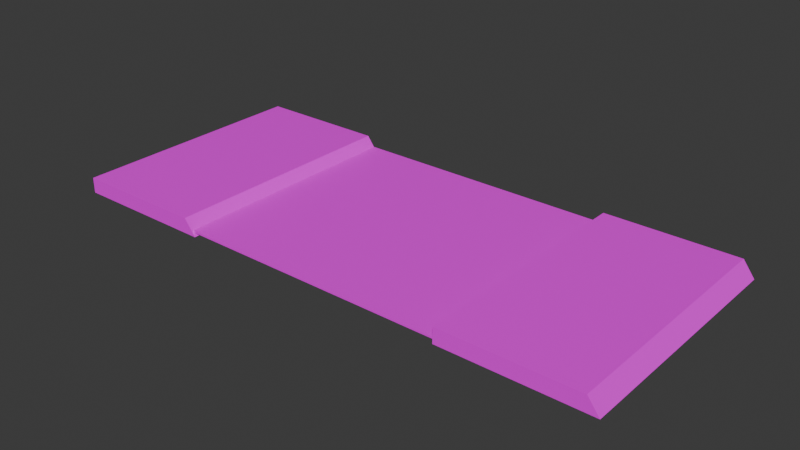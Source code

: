 # Source: road_model_2.blend  (saved by Blender 4.0.36; exported with 4.5.12 LTS)
import bpy
from mathutils import Matrix  # noqa: F401  (used for matrix-valued properties, if any)

bpy.ops.wm.read_factory_settings(use_empty=True)
scene = bpy.context.scene
scene.name = 'Scene'

# ---- collections
col_collection = bpy.data.collections.new('Collection'); scene.collection.children.link(col_collection)

# ---- images (referenced by path relative to the original .blend; pixels are not part of the script)
import os
ASSET_DIR = os.environ.get("B2B_ASSET_DIR", "")  # directory of the original .blend (textures are referenced by path, not embedded)
HERE = os.path.dirname(os.path.abspath(__file__))  # packed textures are extracted next to this script under _unpacked/

def load_image(name, relpath, width, height, colorspace="sRGB"):
    """Load a texture the original file referenced (path relative to the .blend, or extracted next to this script)."""
    p = next((c for c in (os.path.join(HERE, relpath), os.path.join(ASSET_DIR, relpath)) if relpath and os.path.exists(c)), "")
    if p:
        img = bpy.data.images.load(p, check_existing=True)
        img.name = name
    else:  # same state as the original file: an image datablock whose file is absent (Cycles renders it pink)
        img = bpy.data.images.new(name, width, height)
        img.source = "FILE"
        img.filepath = "//" + (relpath or name)
    img.colorspace_settings.name = colorspace
    return img
img_road_texture_jpg = load_image('road texture.jpg', 'road texture.jpg', 1024, 1024, 'sRGB')
img_side_walk_texture_jpg = load_image('side walk texture.jpg', 'side walk texture.jpg', 1024, 1024, 'sRGB')

# ---- materials (node trees are filled in below, after node groups)
mat_material = bpy.data.materials.new('Material')
mat_material.alpha_threshold = 0.0
mat_material.use_transparent_shadow = False
mat_material.roughness = 0.5
mat_material.line_color = (0.0, 0.0, 0.0, 1.0)
mat_material_001 = bpy.data.materials.new('Material.001')
mat_material_001.use_transparent_shadow = False

# ---- material node trees
mat_material.use_nodes = True; mat_material.node_tree.nodes.clear()
_N = mat_material.node_tree.nodes; _L = mat_material.node_tree.links
n0 = _N.new('ShaderNodeOutputMaterial'); n0.name = 'Material Output'; n0.location = (300, 300)
n1 = _N.new('ShaderNodeBsdfPrincipled'); n1.name = 'Principled BSDF'; n1.location = (10, 300)
n1.inputs[3].default_value = 1.45
n2 = _N.new('ShaderNodeTexImage'); n2.name = 'Image Texture'; n2.location = (-280, 275)
n2.image = img_road_texture_jpg
_L.new(n1.outputs[0], n0.inputs[0])
_L.new(n2.outputs[0], n1.inputs[0])
n0.is_active_output = True
mat_material_001.use_nodes = True; mat_material_001.node_tree.nodes.clear()
_N = mat_material_001.node_tree.nodes; _L = mat_material_001.node_tree.links
n0 = _N.new('ShaderNodeBsdfPrincipled'); n0.name = 'Principled BSDF'; n0.location = (10, 300)
n0.inputs[3].default_value = 1.45
n1 = _N.new('ShaderNodeOutputMaterial'); n1.name = 'Material Output'; n1.location = (300, 300)
n2 = _N.new('ShaderNodeTexImage'); n2.name = 'Image Texture'; n2.location = (-280, 275)
n2.image = img_side_walk_texture_jpg
_L.new(n0.outputs[0], n1.inputs[0])
_L.new(n2.outputs[0], n0.inputs[0])
n1.is_active_output = True

# ---- world
world_world = bpy.data.worlds.new('World'); scene.world = world_world
world_world.use_nodes = True; world_world.node_tree.nodes.clear()
_N = world_world.node_tree.nodes; _L = world_world.node_tree.links
n0 = _N.new('ShaderNodeOutputWorld'); n0.name = 'World Output'; n0.location = (300, 300)
n1 = _N.new('ShaderNodeBackground'); n1.name = 'Background'; n1.location = (10, 300)
n1.inputs[0].default_value = (0.05088, 0.05088, 0.05088, 1.0)
_L.new(n1.outputs[0], n0.inputs[0])
n0.is_active_output = True
world_world.color = (0.05088, 0.05088, 0.05088)
world_world.use_sun_shadow = False
world_world.sun_shadow_jitter_overblur = 0.0

# ---- meshes
me_cube = bpy.data.meshes.new('Cube')
me_cube.from_pydata([(1.0, 1.0, 1.0), (1.0, 1.0, -1.0), (1.0, -1.0, 1.0), (1.0, -1.0, -1.0), (-1.0, 1.0, 1.0), (-1.0, 1.0, -1.0), (-1.0, -1.0, 1.0), (-1.0, -1.0, -1.0)], [], [(0, 4, 6, 2), (3, 2, 6, 7), (7, 6, 4, 5), (5, 1, 3, 7), (1, 0, 2, 3), (5, 4, 0, 1)])
_uv = me_cube.uv_layers.new(name='UVMap')
_uv.uv.foreach_set('vector', [0.9953, 0.01196, 1.986, 0.01196, 1.986, 1.003, 0.9953, 1.003, 0.004666, 1.003, 0.9953, 1.003, 0.9953, 1.993, 0.004666, 1.993, 0.004666, -1.969, 0.9953, -1.969, 0.9953, -0.9787, 0.004666, -0.9787, -0.986, 0.01196, 0.004666, 0.01196, 0.004666, 1.003, -0.986, 1.003, 0.004666, 0.01196, 0.9953, 0.01196, 0.9953, 1.003, 0.004666, 1.003, 0.004666, -0.9787, 0.9953, -0.9787, 0.9953, 0.01196, 0.004666, 0.01196])
me_cube.materials.append(mat_material)
me_cube.use_mirror_vertex_groups = False
me_cube.update()
me_cube_001 = bpy.data.meshes.new('Cube.001')
me_cube_001.from_pydata([(-1.0, -1.0, -1.0), (-1.0, -1.0, 1.0), (-1.0, 1.0, -1.0), (-1.0, 1.0, 1.0), (1.0, -1.0, -1.0), (0.8407, -1.0, 1.0), (1.0, 1.0, -1.0), (0.8407, 1.0, 1.0)], [], [(0, 1, 3, 2), (2, 3, 7, 6), (6, 7, 5, 4), (4, 5, 1, 0), (2, 6, 4, 0), (7, 3, 1, 5)])
_uv = me_cube_001.uv_layers.new(name='UVMap')
_uv.uv.foreach_set('vector', [-0.004661, -2.019, 1.005, -2.019, 1.005, -1.01, -0.004661, -1.01, -0.004661, -1.01, 1.005, -1.01, 1.005, -0.0003686, -0.004661, -0.0003686, -0.004661, -0.0003686, 1.005, -0.0003686, 1.005, 1.009, -0.004661, 1.009, -0.004661, 1.009, 1.005, 1.009, 1.005, 2.018, -0.004661, 2.018, -1.014, -0.0003686, -0.004661, -0.0003686, -0.004661, 1.009, -1.014, 1.009, 1.005, -0.0003686, 2.014, -0.0003686, 2.014, 1.009, 1.005, 1.009])
me_cube_001.materials.append(mat_material_001)
me_cube_001.update()
me_cube_002 = bpy.data.meshes.new('Cube.002')
me_cube_002.from_pydata([(-1.0, -1.0, -1.0), (-1.0, -1.0, 1.0), (-1.0, 1.0, -1.0), (-1.0, 1.0, 1.0), (1.0, -1.0, -1.0), (0.8407, -1.0, 1.0), (1.0, 1.0, -1.0), (0.8407, 1.0, 1.0)], [], [(0, 1, 3, 2), (2, 3, 7, 6), (6, 7, 5, 4), (4, 5, 1, 0), (2, 6, 4, 0), (7, 3, 1, 5)])
_uv = me_cube_002.uv_layers.new(name='UVMap')
_uv.uv.foreach_set('vector', [-0.004661, -2.019, 1.005, -2.019, 1.005, -1.01, -0.004661, -1.01, -0.004661, -1.01, 1.005, -1.01, 1.005, -0.0003686, -0.004661, -0.0003686, -0.004661, -0.0003686, 1.005, -0.0003686, 1.005, 1.009, -0.004661, 1.009, -0.004661, 1.009, 1.005, 1.009, 1.005, 2.018, -0.004661, 2.018, -1.014, -0.0003686, -0.004661, -0.0003686, -0.004661, 1.009, -1.014, 1.009, 1.005, -0.0003686, 2.014, -0.0003686, 2.014, 1.009, 1.005, 1.009])
me_cube_002.materials.append(mat_material_001)
me_cube_002.update()

# ---- objects
ob_cube = bpy.data.objects.new('Cube', me_cube)
ob_cube_001 = bpy.data.objects.new('Cube.001', me_cube_001)
ob_cube_002 = bpy.data.objects.new('Cube.002', me_cube_002)

# ---- transforms, parenting, visibility, modifiers, constraints
ob_cube.location = (0.0, 0.0, 0.0)
ob_cube.scale = (4.159, 3.645, 0.03061)
ob_cube.lock_rotations_4d = False
ob_cube.empty_display_type = 'ARROWS'
ob_cube.lineart.crease_threshold = 0.0
ob_cube_001.location = (-6.219, -0.02362, 0.1043)
ob_cube_001.scale = (2.153, 3.672, 0.2297)
ob_cube_002.location = (6.079, -0.02362, 0.1043)
ob_cube_002.scale = (2.153, 3.672, 0.2297)

# ---- collection membership
col_collection.objects.link(ob_cube)
col_collection.objects.link(ob_cube_001)
col_collection.objects.link(ob_cube_002)

# ---- scene / render settings (as saved in the file)
scene.frame_start = 1; scene.frame_end = 250; scene.frame_set(1)
scene.render.engine = 'BLENDER_EEVEE_NEXT'
scene.cycles.sampling_pattern = 'TABULATED_SOBOL'
bpy.context.view_layer.update()

# ---- added for rendering (the .blend has no active camera and no usable light): camera, sun
cam_auto = bpy.data.cameras.new('AutoCamera')
cam_auto.lens = 50.0
cam_auto.sensor_width = 36.0
cam_auto.clip_end = 1000.0
ob_auto_camera = bpy.data.objects.new('AutoCamera', cam_auto)
scene.collection.objects.link(ob_auto_camera)
ob_auto_camera.location = (16.7335, -20.1879, 13.5471)
ob_auto_camera.rotation_euler = (1.09748, -7.21219e-08, 0.694738)
scene.camera = ob_auto_camera
light_auto_sun = bpy.data.lights.new('AutoSun', 'SUN')
light_auto_sun.energy = 3.0
light_auto_sun.angle = 0.0523599
ob_auto_sun = bpy.data.objects.new('AutoSun', light_auto_sun)
scene.collection.objects.link(ob_auto_sun)
ob_auto_sun.rotation_euler = (0.872665, 0.174533, 0.523599)
bpy.context.view_layer.update()
